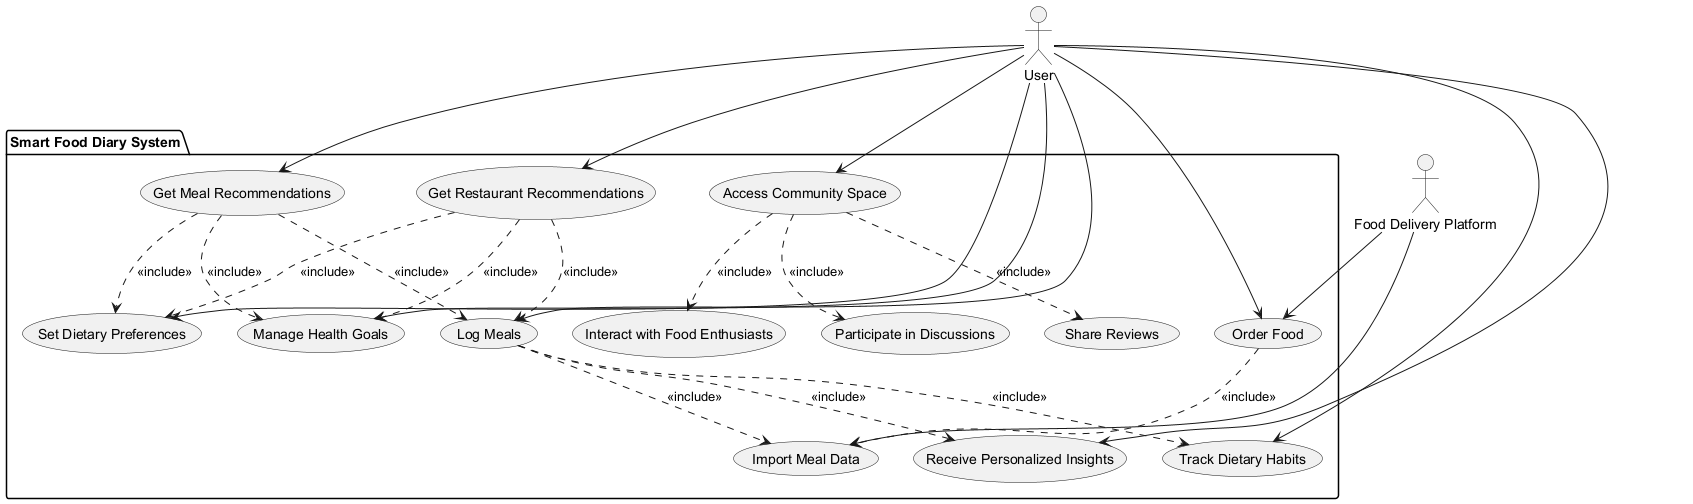

The diagram above was rendered by PlantUML. Its source (embedded in the PNG):
@startuml
' Define all actors first
actor "User" as Actor_User
actor "Food Delivery Platform" as Actor_FoodDelivery

' Define system boundary using package
package "Smart Food Diary System" {
  usecase "Log Meals" as UC_LogMeals
  usecase "Track Dietary Habits" as UC_TrackDiet
  usecase "Receive Personalized Insights" as UC_Insights
  usecase "Import Meal Data" as UC_ImportMeal
  usecase "Get Meal Recommendations" as UC_RecMeals
  usecase "Get Restaurant Recommendations" as UC_RecRestaurants
  usecase "Set Dietary Preferences" as UC_SetPref
  usecase "Manage Health Goals" as UC_HealthGoals
  usecase "Access Community Space" as UC_Community
  usecase "Share Reviews" as UC_ShareReviews
  usecase "Interact with Food Enthusiasts" as UC_Interact
  usecase "Participate in Discussions" as UC_Discuss
  usecase "Order Food" as UC_OrderFood
}

' Define relationships
Actor_User --> UC_LogMeals
Actor_User --> UC_TrackDiet
Actor_User --> UC_Insights
Actor_User --> UC_RecMeals
Actor_User --> UC_RecRestaurants
Actor_User --> UC_SetPref
Actor_User --> UC_HealthGoals
Actor_User --> UC_Community
Actor_User --> UC_OrderFood

UC_LogMeals ..> UC_TrackDiet : <<include>>
UC_LogMeals ..> UC_Insights : <<include>>
UC_LogMeals ..> UC_ImportMeal : <<include>>

UC_RecMeals ..> UC_SetPref : <<include>>
UC_RecMeals ..> UC_HealthGoals : <<include>>
UC_RecMeals ..> UC_LogMeals : <<include>>
UC_RecRestaurants ..> UC_SetPref : <<include>>
UC_RecRestaurants ..> UC_HealthGoals : <<include>>
UC_RecRestaurants ..> UC_LogMeals : <<include>>

UC_Community ..> UC_ShareReviews : <<include>>
UC_Community ..> UC_Interact : <<include>>
UC_Community ..> UC_Discuss : <<include>>

Actor_FoodDelivery --> UC_ImportMeal
Actor_FoodDelivery --> UC_OrderFood

UC_OrderFood ..> UC_ImportMeal : <<include>>

' No non-functional requirements, so no notes added
@enduml